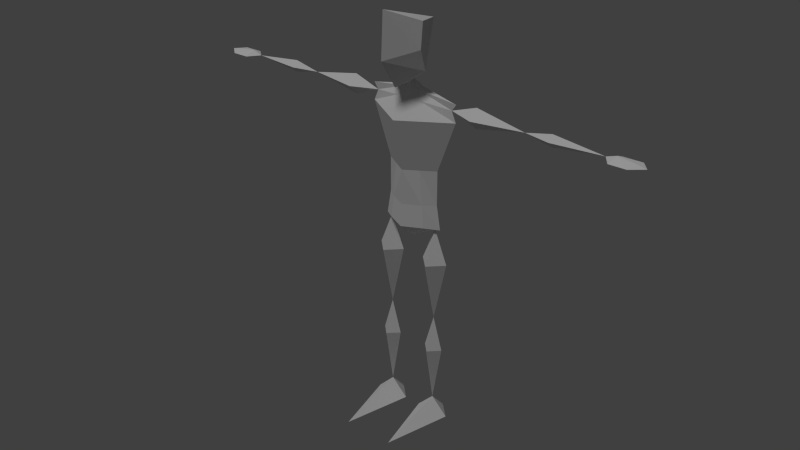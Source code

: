 # Source: human.blend  (saved by Blender 2.76.0; exported with 4.5.12 LTS)
import bpy
from mathutils import Matrix  # noqa: F401  (used for matrix-valued properties, if any)

bpy.ops.wm.read_factory_settings(use_empty=True)
scene = bpy.context.scene
scene.name = 'Scene'

# ---- collections
col_collection_1 = bpy.data.collections.new('Collection 1'); scene.collection.children.link(col_collection_1)

# ---- materials (node trees are filled in below, after node groups)
mat_material = bpy.data.materials.new('Material')
mat_material.alpha_threshold = 0.0
mat_material.use_transparent_shadow = False
mat_material.roughness = 0.5
mat_material.specular_intensity = 0.0
mat_material_001 = bpy.data.materials.new('Material.001')
mat_material_001.alpha_threshold = 0.0
mat_material_001.use_transparent_shadow = False
mat_material_001.roughness = 0.5
mat_material_001.specular_intensity = 0.009615

# ---- material node trees

# ---- world
world_world = bpy.data.worlds.new('World'); scene.world = world_world
world_world.color = (0.05088, 0.05088, 0.05088)
world_world.use_sun_shadow = False
world_world.sun_shadow_jitter_overblur = 0.0
world_world.cycles.sampling_method = 'MANUAL'
world_world.cycles.sample_map_resolution = 256

# ---- lights
light_sun = bpy.data.lights.new('Sun', 'SUN')
light_sun.transmission_factor = 0.0
light_sun.angle = 0.1993
light_sun.energy = 1.0
light_sun.shadow_buffer_clip_start = 0.5
light_sun.shadow_soft_size = 0.1
light_sun.shadow_cascade_max_distance = 1000.0
light_sun.cycles.use_multiple_importance_sampling = False

# ---- meshes
me_plane = bpy.data.meshes.new('Plane')
me_plane.from_pydata([(0.05, 0.1, 0.0), (0.15, -0.3, 0.0), (0.15, 0.2, 0.0), (0.25, 0.1, 0.0), (0.15, 0.1, 0.1), (-0.25, 0.1, 0.0), (-0.15, -0.3, 0.0), (-0.15, 0.2, 0.0), (-0.05, 0.1, 0.0), (0.184, 0.1, 1.2), (0.15, 0.0406, 0.44), (0.2094, 0.1, 0.44), (0.0906, 0.1, 0.44), (0.15, 0.1594, 0.44), (0.15, 0.1, 0.64), (0.2315, 0.1, 1.0), (0.15, 0.01854, 1.0), (0.0, -0.01, 1.21), (0.06854, 0.1, 1.0), (0.15, 0.1815, 1.0), (0.15, 0.1, 1.2), (-0.15, 0.1, 0.1), (-0.15, 0.0406, 0.44), (-0.0906, 0.1, 0.44), (-0.2094, 0.1, 0.44), (-0.15, 0.1594, 0.44), (-0.15, 0.1, 0.64), (-0.06854, 0.1, 1.0), (-0.15, 0.01854, 1.0), (0.0, 0.21, 1.21), (-0.2315, 0.1, 1.0), (-0.15, 0.1815, 1.0), (-0.15, 0.1, 1.2), (0.0, 0.2, 1.34), (0.0, -7.451e-09, 1.34), (0.16, 0.1, 1.34), (-0.16, 0.1, 1.34), (-0.184, 0.1, 1.2), (0.0, 0.1, 1.11), (-0.1, 0.15, 1.34), (0.1, 0.05, 1.34), (0.1, 0.15, 1.34), (-0.1, 0.05, 1.34), (-0.11, 0.045, 1.21), (-0.11, 0.155, 1.21), (0.11, 0.045, 1.21), (0.11, 0.155, 1.21), (0.0, 0.2, 1.54), (0.0, -7.451e-09, 1.54), (0.16, 0.1, 1.54), (-0.16, 0.1, 1.54), (-0.08, 0.15, 1.54), (0.08, 0.05, 1.54), (0.08, 0.15, 1.54), (-0.08, 0.05, 1.54), (0.0, 0.27, 1.84), (0.0, -0.07, 1.84), (0.272, 0.1, 1.84), (-0.272, 0.1, 1.84), (-0.136, 0.185, 1.84), (0.136, 0.015, 1.84), (0.136, 0.185, 1.84), (-0.136, 0.015, 1.84), (0.0, 0.151, 1.98), (0.0, 0.049, 1.98), (0.272, 0.1, 1.94), (-0.272, 0.1, 1.94), (-0.03672, 0.1255, 1.98), (0.03672, 0.0745, 1.98), (0.03672, 0.1255, 1.98), (-0.03672, 0.0745, 1.98), (0.0, 0.1, 2.02), (-0.07372, 0.05232, 1.928), (-0.07372, 0.1477, 1.928), (0.0, 0.1954, 1.928), (0.2448, 0.1, 1.903), (0.07372, 0.1477, 1.928), (-0.2448, 0.1, 1.903), (0.07372, 0.05232, 1.928), (0.0, 0.004645, 1.928), (0.0, -0.1597, 2.177), (0.1264, -0.006194, 2.223), (0.0, 0.2535, 2.309), (-0.1264, 0.0316, 2.104), (0.1264, 0.0316, 2.104), (0.0, -0.05348, 2.012), (-0.1264, -0.006194, 2.223), (0.0, -0.146, 2.437), (0.1264, 0.007524, 2.368), (-0.1264, 0.007524, 2.368), (0.4, 0.04343, 1.9), (0.4, 0.1, 1.843), (0.4, 0.1, 1.957), (0.4, 0.1566, 1.9), (0.69, 0.1, 1.9), (0.846, 0.1, 1.866), (0.846, 0.06606, 1.9), (1.196, 0.15, 1.9), (0.846, 0.1, 1.934), (0.846, 0.1339, 1.9), (1.136, 0.1, 1.9), (1.306, 0.15, 1.9), (1.356, 0.09, 1.9), (1.286, 0.03, 1.9), (1.186, 0.03, 1.9), (1.196, 0.1, 1.92), (1.306, 0.09, 1.91), (1.196, 0.1, 1.88), (1.306, 0.09, 1.89), (-0.4, 0.04343, 1.9), (-0.4, 0.1, 1.843), (-0.4, 0.1, 1.957), (-0.4, 0.1566, 1.9), (-0.69, 0.1, 1.9), (-0.846, 0.1, 1.866), (-0.846, 0.06606, 1.9), (-1.196, 0.15, 1.9), (-0.846, 0.1, 1.934), (-0.846, 0.1339, 1.9), (-1.136, 0.1, 1.9), (-1.306, 0.15, 1.9), (-1.356, 0.09, 1.9), (-1.286, 0.03, 1.9), (-1.186, 0.03, 1.9), (-1.196, 0.1, 1.92), (-1.306, 0.09, 1.91), (-1.196, 0.1, 1.88), (-1.306, 0.09, 1.89)], [], [(0, 2, 3, 1), (1, 3, 4), (2, 0, 4), (3, 2, 4), (0, 1, 4), (5, 7, 8, 6), (6, 8, 21), (7, 5, 21), (8, 7, 21), (5, 6, 21), (13, 12, 14), (10, 11, 14), (13, 4, 12), (10, 4, 11), (11, 4, 13), (12, 4, 10), (16, 15, 20), (11, 13, 14), (12, 10, 14), (19, 18, 20), (19, 14, 18), (16, 14, 15), (15, 14, 19), (18, 14, 16), (15, 19, 20), (18, 16, 20), (25, 24, 26), (22, 23, 26), (25, 21, 24), (22, 21, 23), (23, 21, 25), (24, 21, 22), (28, 27, 32), (23, 25, 26), (24, 22, 26), (31, 30, 32), (31, 26, 30), (28, 26, 27), (27, 26, 31), (30, 26, 28), (27, 31, 32), (30, 28, 32), (42, 36, 37, 43), (39, 44, 37, 36), (46, 9, 20), (45, 20, 9), (40, 45, 9, 35), (41, 35, 9, 46), (43, 37, 32), (44, 32, 37), (29, 38, 32, 44), (17, 43, 32, 38), (33, 41, 46, 29), (34, 17, 45, 40), (17, 38, 20, 45), (29, 46, 20, 38), (33, 29, 44, 39), (34, 42, 43, 17), (39, 51, 47, 33), (36, 42, 54, 50), (35, 49, 52, 40), (40, 52, 48, 34), (42, 34, 48, 54), (36, 50, 51, 39), (35, 41, 53, 49), (41, 33, 47, 53), (51, 59, 55, 47), (50, 54, 62, 58), (49, 57, 60, 52), (52, 60, 56, 48), (54, 48, 56, 62), (50, 58, 59, 51), (49, 53, 61, 57), (53, 47, 55, 61), (75, 76, 69, 65), (76, 74, 63, 69), (73, 67, 63, 74), (77, 72, 70, 66), (75, 65, 68, 78), (78, 68, 64, 79), (72, 79, 64, 70), (77, 66, 67, 73), (68, 71, 64), (69, 68, 65), (69, 71, 68), (67, 66, 70), (57, 75, 78, 60), (60, 78, 79, 56), (70, 64, 71), (67, 70, 71), (63, 71, 69), (63, 67, 71), (62, 56, 79, 72), (58, 77, 73, 59), (58, 62, 72, 77), (59, 73, 74, 55), (61, 55, 74, 76), (57, 61, 76, 75), (84, 81, 80, 85), (82, 88, 81), (85, 71, 84), (82, 71, 83), (83, 71, 85), (84, 71, 82), (83, 86, 82), (85, 80, 86, 83), (82, 81, 84), (87, 88, 82, 89), (80, 87, 89, 86), (86, 89, 82), (81, 88, 87, 80), (93, 92, 94), (92, 75, 90), (92, 93, 75), (93, 91, 75), (90, 75, 91), (94, 99, 95), (90, 91, 94), (91, 93, 94), (92, 90, 94), (99, 98, 100), (98, 99, 94), (94, 96, 98), (95, 96, 94), (96, 95, 100), (95, 99, 100), (98, 96, 100), (107, 104, 100), (107, 108, 103, 104), (103, 108, 102), (106, 103, 102), (103, 106, 105, 104), (104, 105, 100), (97, 100, 105), (97, 107, 100), (97, 101, 108, 107), (101, 97, 105, 106), (102, 101, 106), (102, 108, 101), (112, 113, 111), (111, 109, 77), (111, 77, 112), (112, 77, 110), (109, 110, 77), (113, 114, 118), (109, 113, 110), (110, 113, 112), (111, 113, 109), (118, 119, 117), (117, 113, 118), (113, 117, 115), (114, 113, 115), (115, 119, 114), (114, 119, 118), (117, 119, 115), (126, 119, 123), (126, 123, 122, 127), (122, 121, 127), (125, 121, 122), (122, 123, 124, 125), (123, 119, 124), (116, 124, 119), (116, 119, 126), (116, 126, 127, 120), (120, 125, 124, 116), (121, 125, 120), (121, 120, 127)])
me_plane.polygons.foreach_set('material_index', [0, 0, 0, 0, 0, 0, 0, 0, 0, 0, 0, 0, 0, 0, 0, 0, 0, 0, 0, 0, 0, 0, 0, 0, 0, 0, 0, 0, 0, 0, 0, 0, 0, 0, 0, 0, 0, 0, 0, 0, 0, 0, 0, 0, 0, 0, 0, 0, 0, 0, 0, 0, 0, 0, 0, 0, 0, 0, 0, 0, 0, 0, 0, 0, 0, 0, 0, 0, 0, 0, 0, 0, 0, 0, 0, 0, 0, 0, 0, 0, 0, 0, 0, 0, 0, 0, 0, 0, 0, 0, 0, 0, 0, 0, 0, 0, 0, 0, 1, 0, 1, 0, 1, 0, 0, 1, 0, 0, 1, 0, 1, 0, 0, 0, 0, 0, 0, 0, 0, 0, 0, 0, 0, 0, 0, 0, 0, 0, 0, 0, 0, 0, 0, 0, 0, 0, 0, 0, 0, 0, 0, 0, 0, 0, 0, 0, 0, 0, 0, 0, 0, 0, 0, 0, 0, 0, 0, 0, 0, 0, 0, 0, 0, 0, 0, 0, 0])
_uv = me_plane.uv_layers.new(name='UVMap')
_uv.uv.foreach_set('vector', [0.9083, 0.6809, 0.969, 0.6448, 1.005, 0.7055, 0.9076, 0.887, 0.8809, 0.8845, 0.7404, 0.7339, 0.7995, 0.6952, 0.8198, 0.6275, 0.8683, 0.6788, 0.7995, 0.6952, 0.7404, 0.7339, 0.7365, 0.6633, 0.7995, 0.6952, 0.8683, 0.6788, 0.8809, 0.8845, 0.7995, 0.6952, 0.9829, 0.9613, 0.9213, 0.9959, 0.8867, 0.9343, 0.9887, 0.7553, 0.7226, 0.7283, 0.861, 0.881, 0.8013, 0.9187, 0.7801, 0.9862, 0.7323, 0.9341, 0.8013, 0.9187, 0.861, 0.881, 0.8639, 0.9516, 0.8013, 0.9187, 0.7323, 0.9341, 0.7226, 0.7283, 0.8013, 0.9187, 0.7159, 0.1042, 0.7574, 0.1106, 0.7212, 0.2084, 0.7931, 0.1328, 0.8171, 0.1673, 0.7212, 0.2084, 0.7942, 0.009157, 0.9625, 0.04693, 0.79, 0.05094, 0.7961, 0.09248, 0.9625, 0.04693, 0.812, 0.1313, 0.812, 0.1313, 0.9625, 0.04693, 0.8369, 0.1652, 0.79, 0.05094, 0.9625, 0.04693, 0.7961, 0.09248, 0.705, 0.5146, 0.7404, 0.4692, 0.8047, 0.5559, 0.8171, 0.1673, 0.8255, 0.2084, 0.7212, 0.2084, 0.7574, 0.1106, 0.7931, 0.1328, 0.7212, 0.2084, 0.7213, 0.6244, 0.6979, 0.5718, 0.8047, 0.5559, 0.6223, 0.3037, 0.7976, 0.2461, 0.6486, 0.3549, 0.6894, 0.3956, 0.7976, 0.2461, 0.7407, 0.4216, 0.7407, 0.4216, 0.7976, 0.2461, 0.7976, 0.4306, 0.6486, 0.3549, 0.7976, 0.2461, 0.6894, 0.3956, 0.7404, 0.4692, 0.7941, 0.4485, 0.8047, 0.5559, 0.6979, 0.5718, 0.705, 0.5146, 0.8047, 0.5559, 0.5982, 0.211, 0.6046, 0.1695, 0.7024, 0.2057, 0.6268, 0.1339, 0.6613, 0.1099, 0.7024, 0.2057, 0.8467, 0.1711, 0.971, 0.05147, 0.8793, 0.1976, 0.9173, 0.2154, 0.971, 0.05147, 0.9585, 0.2235, 0.9585, 0.2235, 0.971, 0.05147, 1.0, 0.2215, 0.8793, 0.1976, 0.971, 0.05147, 0.9173, 0.2154, 0.9051, 0.4983, 0.9204, 0.5538, 0.8124, 0.5537, 0.6613, 0.1099, 0.7024, 0.1014, 0.7024, 0.2057, 0.6046, 0.1695, 0.6268, 0.1339, 0.7024, 0.2057, 0.8072, 0.4459, 0.8634, 0.4585, 0.8124, 0.5537, 0.8079, 0.4328, 0.8079, 0.2484, 0.8647, 0.4239, 0.9161, 0.3978, 0.8079, 0.2484, 0.9568, 0.3571, 0.9568, 0.3571, 0.8079, 0.2484, 0.9831, 0.3059, 0.8647, 0.4239, 0.8079, 0.2484, 0.9161, 0.3978, 0.9204, 0.5538, 0.905, 0.6093, 0.8124, 0.5537, 0.8634, 0.4585, 0.9051, 0.4983, 0.8124, 0.5537, 0.2557, 0.1353, 0.2177, 0.1296, 0.2267, 0.06205, 0.2635, 0.07651, 0.1793, 0.1256, 0.1859, 0.06515, 0.2267, 0.06205, 0.2177, 0.1296, 0.4329, 0.06515, 0.3921, 0.06205, 0.4047, 0.05391, 0.3553, 0.07651, 0.3779, 0.05809, 0.3921, 0.06205, 0.3631, 0.1353, 0.3553, 0.07651, 0.3921, 0.06205, 0.4011, 0.1296, 0.4395, 0.1256, 0.4011, 0.1296, 0.3921, 0.06205, 0.4329, 0.06515, 0.2635, 0.07651, 0.2267, 0.06205, 0.2409, 0.05809, 0.1859, 0.06515, 0.2141, 0.05391, 0.2267, 0.06205, 0.1312, 0.06057, 0.1581, 0.0004031, 0.2141, 0.05391, 0.1859, 0.06515, 0.3094, 0.08651, 0.2635, 0.07651, 0.2409, 0.05809, 0.3094, 0.02797, 0.4917, 0.1185, 0.4395, 0.1256, 0.4329, 0.06515, 0.4876, 0.06057, 0.3094, 0.1387, 0.3094, 0.08651, 0.3553, 0.07651, 0.3631, 0.1353, 0.3094, 0.08651, 0.3094, 0.02797, 0.3779, 0.05809, 0.3553, 0.07651, 0.4876, 0.06057, 0.4329, 0.06515, 0.4047, 0.05391, 0.4607, 0.0004028, 0.1271, 0.1185, 0.1312, 0.06057, 0.1859, 0.06515, 0.1793, 0.1256, 0.3094, 0.1387, 0.2557, 0.1353, 0.2635, 0.07651, 0.3094, 0.08651, 0.1793, 0.1256, 0.1525, 0.2245, 0.1072, 0.21, 0.1271, 0.1185, 0.2177, 0.1296, 0.2557, 0.1353, 0.2576, 0.2417, 0.2036, 0.2399, 0.4011, 0.1296, 0.4152, 0.2399, 0.3612, 0.2417, 0.3631, 0.1353, 0.3631, 0.1353, 0.3612, 0.2417, 0.3094, 0.2422, 0.3094, 0.1387, 0.2557, 0.1353, 0.3094, 0.1387, 0.3094, 0.2422, 0.2576, 0.2417, 0.2177, 0.1296, 0.2036, 0.2399, 0.1525, 0.2245, 0.1793, 0.1256, 0.4011, 0.1296, 0.4395, 0.1256, 0.4663, 0.2245, 0.4152, 0.2399, 0.4395, 0.1256, 0.4917, 0.1185, 0.5116, 0.21, 0.4663, 0.2245, 0.1525, 0.2245, 0.09842, 0.3789, 0.02853, 0.3392, 0.1072, 0.21, 0.2036, 0.2399, 0.2576, 0.2417, 0.2446, 0.4031, 0.1708, 0.4038, 0.4152, 0.2399, 0.448, 0.4038, 0.3742, 0.4031, 0.3612, 0.2417, 0.3612, 0.2417, 0.3742, 0.4031, 0.3094, 0.3913, 0.3094, 0.2422, 0.2576, 0.2417, 0.3094, 0.2422, 0.3094, 0.3913, 0.2446, 0.4031, 0.2036, 0.2399, 0.1708, 0.4038, 0.09842, 0.3789, 0.1525, 0.2245, 0.4152, 0.2399, 0.4663, 0.2245, 0.5204, 0.3789, 0.448, 0.4038, 0.4663, 0.2245, 0.5116, 0.21, 0.5903, 0.3392, 0.5204, 0.3789, 0.4549, 0.4467, 0.5609, 0.4165, 0.5903, 0.4399, 0.4582, 0.4711, 0.5609, 0.4165, 0.5993, 0.3923, 0.6082, 0.4247, 0.5903, 0.4399, 0.05791, 0.4165, 0.02851, 0.4399, 0.01056, 0.4247, 0.01952, 0.3923, 0.1639, 0.4467, 0.2705, 0.446, 0.2904, 0.4736, 0.1606, 0.4711, 0.4549, 0.4467, 0.4582, 0.4711, 0.3284, 0.4736, 0.3483, 0.446, 0.3483, 0.446, 0.3284, 0.4736, 0.3094, 0.4653, 0.3094, 0.4347, 0.2705, 0.446, 0.3094, 0.4347, 0.3094, 0.4653, 0.2904, 0.4736, 0.1639, 0.4467, 0.1606, 0.4711, 0.02851, 0.4399, 0.05791, 0.4165, 0.3284, 0.4736, 0.3094, 0.4955, 0.3094, 0.4653, 0.5903, 0.4399, 0.5907, 0.468, 0.4582, 0.4711, 0.5903, 0.4399, 0.6184, 0.4557, 0.5907, 0.468, 0.02851, 0.4399, 0.1606, 0.4711, 0.02806, 0.468, 0.448, 0.4038, 0.4549, 0.4467, 0.3483, 0.446, 0.3742, 0.4031, 0.3742, 0.4031, 0.3483, 0.446, 0.3094, 0.4347, 0.3094, 0.3913, 0.2904, 0.4736, 0.3094, 0.4653, 0.3094, 0.4955, 0.02851, 0.4399, 0.02806, 0.468, 0.0004028, 0.4557, 0.6082, 0.4247, 0.6184, 0.4557, 0.5903, 0.4399, 0.01056, 0.4247, 0.02851, 0.4399, 0.0004028, 0.4557, 0.2446, 0.4031, 0.3094, 0.3913, 0.3094, 0.4347, 0.2705, 0.446, 0.1708, 0.4038, 0.1639, 0.4467, 0.05791, 0.4165, 0.09842, 0.3789, 0.1708, 0.4038, 0.2446, 0.4031, 0.2705, 0.446, 0.1639, 0.4467, 0.09842, 0.3789, 0.05791, 0.4165, 0.01952, 0.3923, 0.02853, 0.3392, 0.5204, 0.3789, 0.5903, 0.3392, 0.5993, 0.3923, 0.5609, 0.4165, 0.448, 0.4038, 0.5204, 0.3789, 0.5609, 0.4165, 0.4549, 0.4467, 0.7722, 0.2765, 0.8088, 0.5231, 0.4822, 0.5447, 0.4804, 0.3119, 0.1298, 0.5995, 0.08554, 0.6881, 0.04307, 0.6595, 0.4804, 0.3119, 0.4784, 0.0554, 0.7722, 0.2765, 0.1298, 0.5995, 0.2391, 0.5658, 0.2418, 0.6239, 0.188, 0.2811, 0.4784, 0.0554, 0.4804, 0.3119, 0.01777, 0.6239, 0.02044, 0.5658, 0.1298, 0.5995, 0.2418, 0.6239, 0.2165, 0.6595, 0.1298, 0.5995, 0.4804, 0.3119, 0.4822, 0.5447, 0.1553, 0.5282, 0.188, 0.2811, 0.1298, 0.5995, 0.04307, 0.6595, 0.01777, 0.6239, 0.1298, 0.7469, 0.08554, 0.6881, 0.1298, 0.5995, 0.174, 0.6881, 0.4822, 0.5447, 0.4856, 0.9788, 0.08636, 0.8106, 0.1553, 0.5282, 0.2165, 0.6595, 0.174, 0.6881, 0.1298, 0.5995, 0.8088, 0.5231, 0.8821, 0.8044, 0.4856, 0.9788, 0.4822, 0.5447, 0.5688, 0.8998, 0.5288, 0.8976, 0.5566, 0.7526, 0.283, 0.9747, 0.3373, 0.9132, 0.3183, 0.9935, 0.283, 0.9747, 0.2599, 0.942, 0.3373, 0.9132, 0.3931, 0.974, 0.3582, 0.9935, 0.3373, 0.9132, 0.3183, 0.9935, 0.3373, 0.9132, 0.3582, 0.9935, 0.3453, 0.9002, 0.3453, 0.8205, 0.369, 0.8241, 0.4909, 0.8849, 0.4579, 0.8624, 0.5566, 0.7526, 0.4579, 0.8624, 0.432, 0.8319, 0.5566, 0.7526, 0.5288, 0.8976, 0.4909, 0.8849, 0.5566, 0.7526, 0.5784, 0.9932, 0.5804, 0.9693, 0.7244, 0.9932, 0.4081, 0.851, 0.4199, 0.8719, 0.3453, 0.9002, 0.3453, 0.9002, 0.3906, 0.8346, 0.4081, 0.851, 0.369, 0.8241, 0.3906, 0.8346, 0.3453, 0.9002, 0.5863, 0.946, 0.5959, 0.924, 0.7244, 0.9932, 0.5959, 0.924, 0.6089, 0.9039, 0.7244, 0.9932, 0.5804, 0.9693, 0.5863, 0.946, 0.7244, 0.9932, 0.04807, 0.8087, 0.04176, 0.8442, 0.01706, 0.8084, 0.04807, 0.8087, 0.102, 0.8127, 0.0928, 0.8442, 0.04176, 0.8442, 0.0928, 0.8442, 0.102, 0.8127, 0.1281, 0.8124, 0.102, 0.8756, 0.0928, 0.8442, 0.1281, 0.8759, 0.0928, 0.8442, 0.102, 0.8756, 0.04807, 0.8796, 0.04176, 0.8442, 0.04176, 0.8442, 0.04807, 0.8796, 0.01706, 0.8799, 0.04638, 0.906, 0.01706, 0.8799, 0.04807, 0.8796, 0.04638, 0.7823, 0.04807, 0.8087, 0.01706, 0.8084, 0.04638, 0.7823, 0.1021, 0.7815, 0.102, 0.8127, 0.04807, 0.8087, 0.1021, 0.9068, 0.04638, 0.906, 0.04807, 0.8796, 0.102, 0.8756, 0.1281, 0.8759, 0.1021, 0.9068, 0.102, 0.8756, 0.1281, 0.8124, 0.102, 0.8127, 0.1021, 0.7815, 0.5767, 0.9012, 0.5602, 0.7545, 0.6155, 0.8914, 0.2504, 0.8965, 0.2659, 0.8597, 0.3314, 0.9101, 0.2504, 0.8965, 0.3314, 0.9101, 0.2531, 0.9364, 0.3364, 0.8276, 0.3314, 0.9101, 0.297, 0.8345, 0.2659, 0.8597, 0.297, 0.8345, 0.3314, 0.9101, 0.3479, 0.9121, 0.4192, 0.9478, 0.4054, 0.9674, 0.6502, 0.8715, 0.5602, 0.7545, 0.6783, 0.8431, 0.6783, 0.8431, 0.5602, 0.7545, 0.6977, 0.8082, 0.6155, 0.8914, 0.5602, 0.7545, 0.6502, 0.8715, 0.5712, 0.9941, 0.4252, 0.9941, 0.5692, 0.9702, 0.4269, 0.901, 0.3479, 0.9121, 0.42, 0.878, 0.3479, 0.9121, 0.4269, 0.901, 0.4266, 0.925, 0.4192, 0.9478, 0.3479, 0.9121, 0.4266, 0.925, 0.5633, 0.9469, 0.4252, 0.9941, 0.5537, 0.9249, 0.5537, 0.9249, 0.4252, 0.9941, 0.5407, 0.9048, 0.5692, 0.9702, 0.4252, 0.9941, 0.5633, 0.9469, 0.1891, 0.8443, 0.2201, 0.8441, 0.1954, 0.8798, 0.1891, 0.8443, 0.1954, 0.8798, 0.1443, 0.8798, 0.1352, 0.8483, 0.1443, 0.8798, 0.109, 0.848, 0.1352, 0.8483, 0.1352, 0.9113, 0.109, 0.9115, 0.1443, 0.8798, 0.1443, 0.8798, 0.1954, 0.8798, 0.1891, 0.9153, 0.1352, 0.9113, 0.1954, 0.8798, 0.2201, 0.9155, 0.1891, 0.9153, 0.1908, 0.9416, 0.1891, 0.9153, 0.2201, 0.9155, 0.1908, 0.818, 0.2201, 0.8441, 0.1891, 0.8443, 0.1908, 0.818, 0.1891, 0.8443, 0.1352, 0.8483, 0.1351, 0.8171, 0.1351, 0.9425, 0.1352, 0.9113, 0.1891, 0.9153, 0.1908, 0.9416, 0.109, 0.9115, 0.1352, 0.9113, 0.1351, 0.9425, 0.109, 0.848, 0.1351, 0.8171, 0.1352, 0.8483])
me_plane.materials.append(mat_material)
me_plane.materials.append(mat_material_001)
me_plane.use_remesh_preserve_volume = False
me_plane.use_remesh_preserve_attributes = False
me_plane.use_mirror_vertex_groups = False
me_plane.update()
arm_armature = bpy.data.armatures.new('Armature')  # bones are not reproduced

# ---- objects
ob_sun = bpy.data.objects.new('Sun', light_sun)
ob_armature = bpy.data.objects.new('Armature', arm_armature)
ob_plane = bpy.data.objects.new('Plane', me_plane)

# ---- transforms, parenting, visibility, modifiers, constraints
ob_sun.location = (-2.985e-08, -0.4835, 2.127)
ob_sun.rotation_euler = (0.4475, 9.608e-17, 2.187e-17)
ob_sun.lineart.crease_threshold = 0.0
ob_armature.location = (0.0, 0.0, 1.2)
ob_armature.lineart.crease_threshold = 0.0
ob_plane.parent = ob_armature
ob_plane.matrix_parent_inverse = Matrix(((1.0, 0.0, 0.0, -0.0), (0.0, 1.0, 0.0, -0.0), (0.0, 0.0, 1.0, -1.2), (0.0, 0.0, 0.0, 1.0)))
ob_plane.location = (0.0, 0.0, 0.0)
ob_plane.lineart.crease_threshold = 0.0
_vg = ob_plane.vertex_groups.new(name='Bone')
_vg.add([9, 17, 20, 29, 32, 37, 38, 43, 44, 45, 46], 1.0, 'REPLACE')
_vg = ob_plane.vertex_groups.new(name='Bone.001')
_vg.add([33, 34, 35, 36, 39, 40, 41, 42, 47, 48, 49, 50, 51, 52, 53, 54], 1.0, 'REPLACE')
_vg = ob_plane.vertex_groups.new(name='Bone.002')
_vg.add([55, 56, 57, 58, 59, 60, 61, 62, 63, 64, 65, 66, 67, 68, 69, 70, 71, 72, 73, 74, 75, 76, 77, 78, 79], 1.0, 'REPLACE')
_vg = ob_plane.vertex_groups.new(name='Bone.003')
for _i, _w in zip([71, 80, 81, 82, 83, 84, 85, 86, 87, 88, 89], [0.997, 0.9967, 1.0, 0.9969, 1.0, 1.0, 0.9946, 1.0, 1.0, 0.9993, 1.0]): _vg.add([_i], _w, 'REPLACE')
_vg = ob_plane.vertex_groups.new(name='Bone.004')
_vg.add([75, 90, 91, 92, 93, 94], 1.0, 'REPLACE')
_vg = ob_plane.vertex_groups.new(name='Bone.005')
for _i, _w in zip([94, 95, 96, 98, 99, 100], [0.9987, 1.0, 1.0, 1.0, 1.0, 1.0]): _vg.add([_i], _w, 'REPLACE')
_vg = ob_plane.vertex_groups.new(name='Bone.006')
_vg.add([97, 100, 101, 102, 103, 104, 105, 106, 107, 108], 1.0, 'REPLACE')
_vg = ob_plane.vertex_groups.new(name='Bone.007')
for _i, _w in zip([77, 109, 110, 111, 112, 113], [1.0, 1.0, 1.0, 1.0, 1.0, 0.9998]): _vg.add([_i], _w, 'REPLACE')
_vg = ob_plane.vertex_groups.new(name='Bone.008')
for _i, _w in zip([113, 114, 115, 117, 118, 119], [0.9999, 1.0, 1.0, 1.0, 1.0, 0.9998]): _vg.add([_i], _w, 'REPLACE')
_vg = ob_plane.vertex_groups.new(name='Bone.009')
_vg.add([116, 119, 120, 121, 122, 123, 124, 125, 126, 127], 1.0, 'REPLACE')
_vg = ob_plane.vertex_groups.new(name='Bone.010')
_vg.add([14, 15, 16, 18, 19, 20], 1.0, 'REPLACE')
_vg = ob_plane.vertex_groups.new(name='Bone.011')
for _i, _w in zip([4, 10, 11, 12, 13, 14], [1.0, 1.0, 1.0, 1.0, 1.0, 1.0]): _vg.add([_i], _w, 'REPLACE')
_vg = ob_plane.vertex_groups.new(name='Bone.013')
for _i, _w in zip([26, 27, 28, 30, 31, 32, 37], [1.0, 1.0, 1.0, 1.0, 1.0, 1.0, 0.003801]): _vg.add([_i], _w, 'REPLACE')
_vg = ob_plane.vertex_groups.new(name='Bone.014')
for _i, _w in zip([21, 22, 23, 24, 25, 26], [1.0, 1.0, 1.0, 0.9996, 1.0, 0.9997]): _vg.add([_i], _w, 'REPLACE')
_vg = ob_plane.vertex_groups.new(name='Bone.012')
_vg.add([0, 1, 2, 3, 4], 1.0, 'REPLACE')
_vg = ob_plane.vertex_groups.new(name='Bone.015')
for _i, _w in zip([5, 6, 7, 8, 21], [1.0, 1.0, 1.0, 1.0, 0.9996]): _vg.add([_i], _w, 'REPLACE')
_m = ob_plane.modifiers.new('Armature', 'ARMATURE')
_m.object = ob_armature

# ---- collection membership
col_collection_1.objects.link(ob_sun)
col_collection_1.objects.link(ob_armature)
col_collection_1.objects.link(ob_plane)

# ---- scene / render settings (as saved in the file)
scene.frame_start = 1; scene.frame_end = 250; scene.frame_set(36)
scene.render.engine = 'BLENDER_EEVEE_NEXT'
scene.render.resolution_percentage = 50
scene.render.dither_intensity = 0.0
scene.cycles.use_denoising = False
scene.cycles.samples = 10
scene.cycles.sampling_pattern = 'TABULATED_SOBOL'
scene.cycles.light_sampling_threshold = 0.0
scene.cycles.use_adaptive_sampling = False
scene.cycles.use_light_tree = False
scene.cycles.blur_glossy = 0.0
scene.cycles.pixel_filter_type = 'GAUSSIAN'
scene.cycles.sample_clamp_indirect = 0.0
scene.view_settings.view_transform = 'Standard'
bpy.context.view_layer.update()

# ---- added for rendering (the .blend has no active camera): camera
cam_auto = bpy.data.cameras.new('AutoCamera')
cam_auto.lens = 50.0
cam_auto.sensor_width = 36.0
cam_auto.clip_end = 1000.0
ob_auto_camera = bpy.data.objects.new('AutoCamera', cam_auto)
scene.collection.objects.link(ob_auto_camera)
ob_auto_camera.location = (3.41423, -4.11207, 3.94977)
ob_auto_camera.rotation_euler = (1.09748, -7.21219e-08, 0.694738)
scene.camera = ob_auto_camera
bpy.context.view_layer.update()
